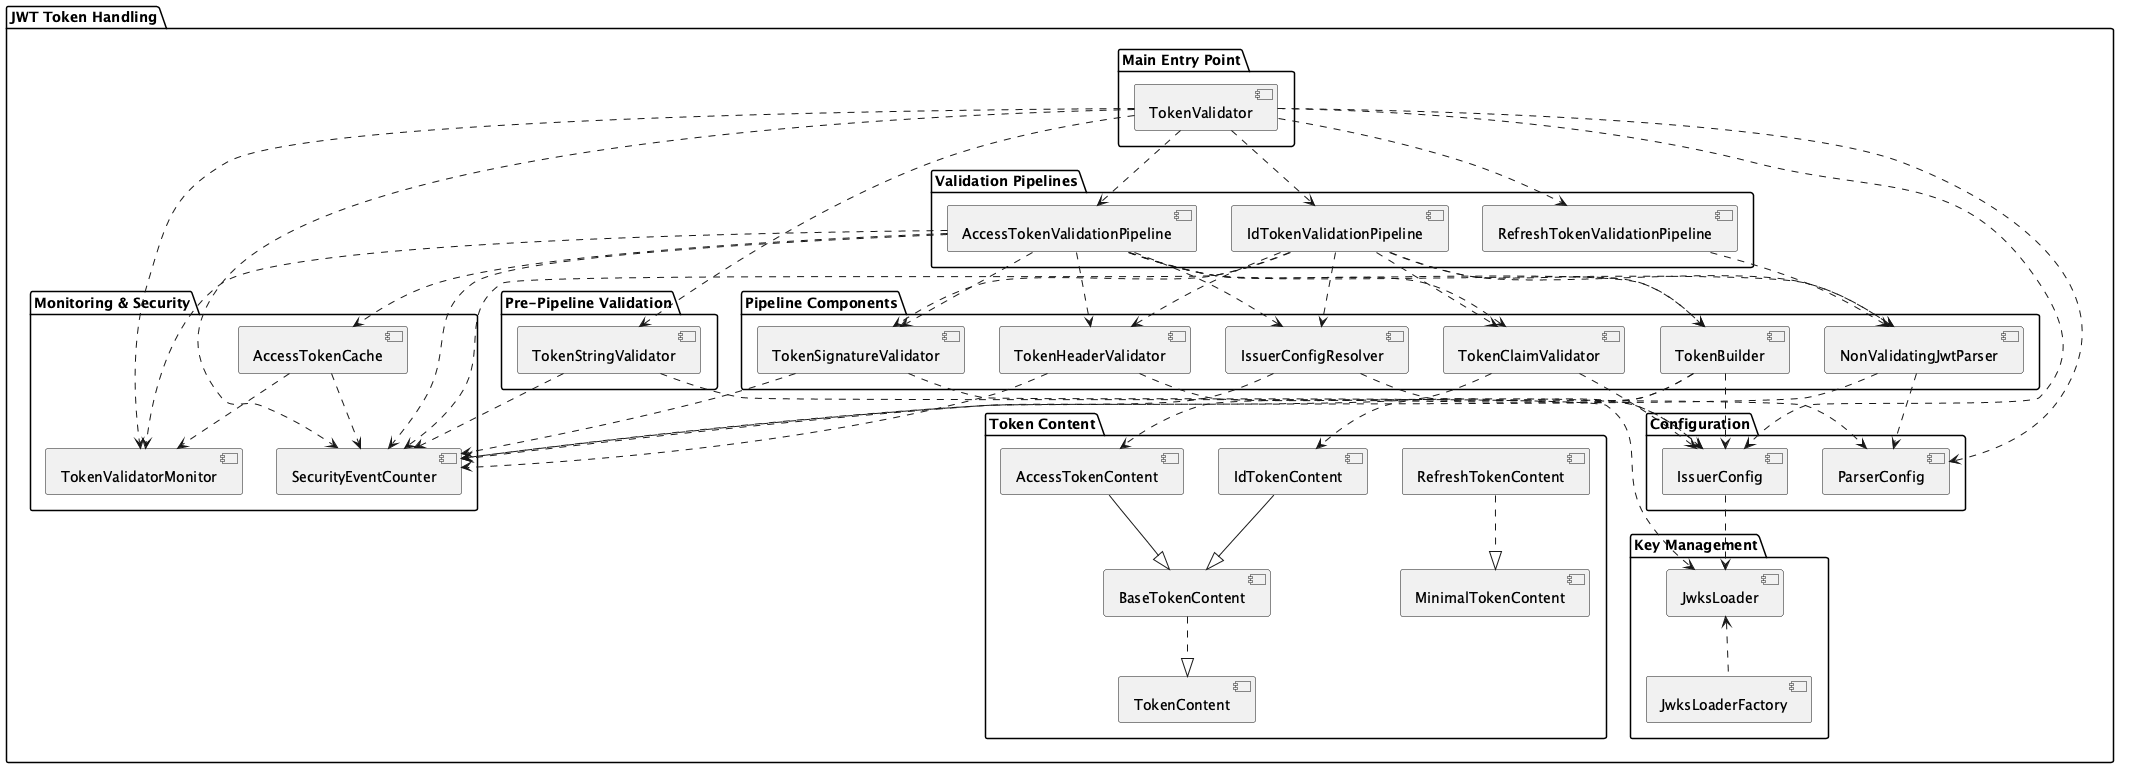

The diagram above was rendered by PlantUML. Its source (embedded in the PNG):
@startuml

package "JWT Token Handling" {

  package "Main Entry Point" {
    [TokenValidator]
  }

  package "Pre-Pipeline Validation" {
    [TokenStringValidator]
  }

  package "Validation Pipelines" {
    [AccessTokenValidationPipeline]
    [IdTokenValidationPipeline]
    [RefreshTokenValidationPipeline]
  }

  package "Pipeline Components" {
    [NonValidatingJwtParser]
    [IssuerConfigResolver]
    [TokenHeaderValidator]
    [TokenSignatureValidator]
    [TokenBuilder]
    [TokenClaimValidator]
  }

  package "Configuration" {
    [ParserConfig]
    [IssuerConfig]
  }

  package "Key Management" {
    [JwksLoader]
    [JwksLoaderFactory]
  }

  package "Monitoring & Security" {
    [SecurityEventCounter]
    [TokenValidatorMonitor]
    [AccessTokenCache]
  }

  package "Token Content" {
    [AccessTokenContent]
    [IdTokenContent]
    [RefreshTokenContent]
    [BaseTokenContent]
    [TokenContent]
    [MinimalTokenContent]
  }

  ' Main dependencies
  [TokenValidator] ..> [ParserConfig]
  [TokenValidator] ..> [IssuerConfig]
  [TokenValidator] ..> [TokenStringValidator]
  [TokenValidator] ..> [AccessTokenValidationPipeline]
  [TokenValidator] ..> [IdTokenValidationPipeline]
  [TokenValidator] ..> [RefreshTokenValidationPipeline]
  [TokenValidator] ..> [SecurityEventCounter]
  [TokenValidator] ..> [TokenValidatorMonitor]

  ' Pipeline dependencies
  [AccessTokenValidationPipeline] ..> [NonValidatingJwtParser]
  [AccessTokenValidationPipeline] ..> [IssuerConfigResolver]
  [AccessTokenValidationPipeline] ..> [TokenHeaderValidator]
  [AccessTokenValidationPipeline] ..> [TokenSignatureValidator]
  [AccessTokenValidationPipeline] ..> [TokenBuilder]
  [AccessTokenValidationPipeline] ..> [TokenClaimValidator]
  [AccessTokenValidationPipeline] ..> [AccessTokenCache]
  [AccessTokenValidationPipeline] ..> [SecurityEventCounter]
  [AccessTokenValidationPipeline] ..> [TokenValidatorMonitor]

  [IdTokenValidationPipeline] ..> [NonValidatingJwtParser]
  [IdTokenValidationPipeline] ..> [IssuerConfigResolver]
  [IdTokenValidationPipeline] ..> [TokenHeaderValidator]
  [IdTokenValidationPipeline] ..> [TokenSignatureValidator]
  [IdTokenValidationPipeline] ..> [TokenBuilder]
  [IdTokenValidationPipeline] ..> [TokenClaimValidator]
  [IdTokenValidationPipeline] ..> [SecurityEventCounter]

  [RefreshTokenValidationPipeline] ..> [NonValidatingJwtParser]

  ' Component dependencies
  [IssuerConfigResolver] ..> [IssuerConfig]
  [IssuerConfigResolver] ..> [SecurityEventCounter]
  [NonValidatingJwtParser] ..> [ParserConfig]
  [NonValidatingJwtParser] ..> [SecurityEventCounter]
  [TokenSignatureValidator] ..> [JwksLoader]
  [TokenSignatureValidator] ..> [SecurityEventCounter]
  [TokenHeaderValidator] ..> [IssuerConfig]
  [TokenHeaderValidator] ..> [SecurityEventCounter]
  [TokenClaimValidator] ..> [IssuerConfig]
  [TokenClaimValidator] ..> [SecurityEventCounter]
  [TokenBuilder] ..> [IssuerConfig]
  [TokenStringValidator] ..> [ParserConfig]
  [TokenStringValidator] ..> [SecurityEventCounter]

  ' Key management
  [IssuerConfig] ..> [JwksLoader]
  [JwksLoader] <.. [JwksLoaderFactory]

  ' Cache dependencies
  [AccessTokenCache] ..> [SecurityEventCounter]
  [AccessTokenCache] ..> [TokenValidatorMonitor]

  ' Token content hierarchy
  [TokenBuilder] ..> [AccessTokenContent]
  [TokenBuilder] ..> [IdTokenContent]
  [AccessTokenContent] --|> [BaseTokenContent]
  [IdTokenContent] --|> [BaseTokenContent]
  [BaseTokenContent] ..|> [TokenContent]
  [RefreshTokenContent] ..|> [MinimalTokenContent]
}
@enduml